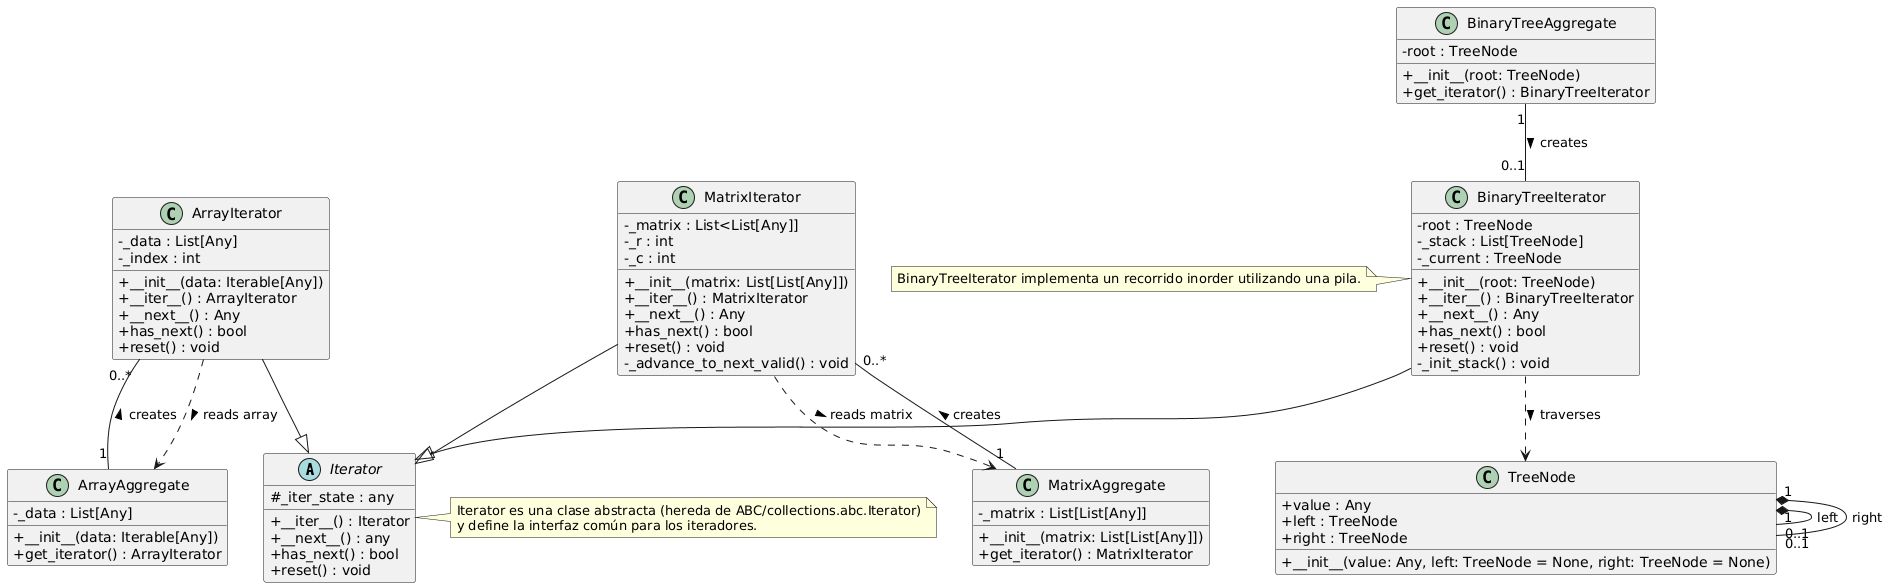

The diagram above was rendered by PlantUML. Its source (embedded in the PNG):
@startuml
' Estilo opcional
skinparam classAttributeIconSize 0

' Clase abstracta Iterator
abstract class Iterator {
  #_iter_state : any
  +__iter__() : Iterator
  +__next__() : any
  +has_next() : bool
  +reset() : void
}

' Array iterator & aggregate
class ArrayIterator {
  -_data : List[Any]
  -_index : int
  +__init__(data: Iterable[Any])
  +__iter__() : ArrayIterator
  +__next__() : Any
  +has_next() : bool
  +reset() : void
}

class ArrayAggregate {
  -_data : List[Any]
  +__init__(data: Iterable[Any])
  +get_iterator() : ArrayIterator
}

' Matrix iterator & aggregate
class MatrixIterator {
  -_matrix : List<List[Any]]
  -_r : int
  -_c : int
  +__init__(matrix: List[List[Any]])
  +__iter__() : MatrixIterator
  +__next__() : Any
  +has_next() : bool
  +reset() : void
  -_advance_to_next_valid() : void
}

class MatrixAggregate {
  -_matrix : List[List[Any]]
  +__init__(matrix: List[List[Any]])
  +get_iterator() : MatrixIterator
}

' Tree node, binary tree iterator & aggregate
class TreeNode {
  +value : Any
  +left : TreeNode
  +right : TreeNode
  +__init__(value: Any, left: TreeNode = None, right: TreeNode = None)
}

class BinaryTreeIterator {
  -root : TreeNode
  -_stack : List[TreeNode]
  -_current : TreeNode
  +__init__(root: TreeNode)
  +__iter__() : BinaryTreeIterator
  +__next__() : Any
  +has_next() : bool
  +reset() : void
  -_init_stack() : void
}

class BinaryTreeAggregate {
  -root : TreeNode
  +__init__(root: TreeNode)
  +get_iterator() : BinaryTreeIterator
}

' Relaciones (herencia)
ArrayIterator --|> Iterator
MatrixIterator --|> Iterator
BinaryTreeIterator --|> Iterator

' Relaciones de agregación/composición
ArrayAggregate "1" -- "0..*" ArrayIterator : creates >
MatrixAggregate "1" -- "0..*" MatrixIterator : creates >
BinaryTreeAggregate "1" -- "0..1" BinaryTreeIterator : creates >

' Uso / dependencia
BinaryTreeIterator ..> TreeNode : traverses >
MatrixIterator ..> MatrixAggregate : reads matrix >
ArrayIterator ..> ArrayAggregate : reads array >

' Composición de árbol
TreeNode "1" *-- "0..1" TreeNode : left
TreeNode "1" *-- "0..1" TreeNode : right

' Notas opcionales
note right of Iterator
  Iterator es una clase abstracta (hereda de ABC/collections.abc.Iterator)
  y define la interfaz común para los iteradores.
end note

note left of BinaryTreeIterator
  BinaryTreeIterator implementa un recorrido inorder utilizando una pila.
end note
@enduml